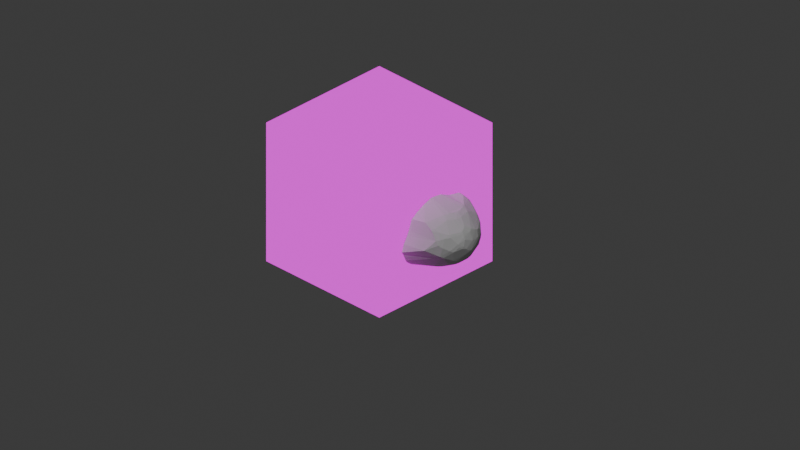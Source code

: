 # Source: objects.blend  (saved by Blender 4.1.23; exported with 4.5.12 LTS)
import bpy
from mathutils import Matrix  # noqa: F401  (used for matrix-valued properties, if any)

bpy.ops.wm.read_factory_settings(use_empty=True)
scene = bpy.context.scene
scene.name = 'Scene'

# ---- collections
col_global = bpy.data.collections.new('Global'); scene.collection.children.link(col_global)
col_basichouse = bpy.data.collections.new('BasicHouse'); scene.collection.children.link(col_basichouse)
col_basichouse.hide_render = True
col_longhouse = bpy.data.collections.new('LongHouse'); scene.collection.children.link(col_longhouse)
col_longhouse.hide_render = True
col_tree = bpy.data.collections.new('Tree'); scene.collection.children.link(col_tree)
col_rocks = bpy.data.collections.new('Rocks'); scene.collection.children.link(col_rocks)

# ---- images (referenced by path relative to the original .blend; pixels are not part of the script)
import os
ASSET_DIR = os.environ.get("B2B_ASSET_DIR", "")  # directory of the original .blend (textures are referenced by path, not embedded)
HERE = os.path.dirname(os.path.abspath(__file__))  # packed textures are extracted next to this script under _unpacked/

def load_image(name, relpath, width, height, colorspace="sRGB"):
    """Load a texture the original file referenced (path relative to the .blend, or extracted next to this script)."""
    p = next((c for c in (os.path.join(HERE, relpath), os.path.join(ASSET_DIR, relpath)) if relpath and os.path.exists(c)), "")
    if p:
        img = bpy.data.images.load(p, check_existing=True)
        img.name = name
    else:  # same state as the original file: an image datablock whose file is absent (Cycles renders it pink)
        img = bpy.data.images.new(name, width, height)
        img.source = "FILE"
        img.filepath = "//" + (relpath or name)
    img.colorspace_settings.name = colorspace
    return img
img_defaulttexture_png_001 = load_image('defaultTexture.png.001', 'defaultTexture.png', 1024, 1024, 'sRGB')

# ---- materials (node trees are filled in below, after node groups)
mat_atlas = bpy.data.materials.new('Atlas')

# ---- node groups
ng_auto_smooth = bpy.data.node_groups.new('Auto Smooth', 'GeometryNodeTree')
_s = ng_auto_smooth.interface.new_socket(name='Geometry', in_out='OUTPUT', socket_type='NodeSocketGeometry')
_s = ng_auto_smooth.interface.new_socket(name='Geometry', in_out='INPUT', socket_type='NodeSocketGeometry')
_s = ng_auto_smooth.interface.new_socket(name='Angle', in_out='INPUT', socket_type='NodeSocketFloat')
_s.subtype = 'ANGLE'
_s.min_value = 0.0
_s.max_value = 3.142
ng_auto_smooth.is_modifier = True
_N = ng_auto_smooth.nodes; _L = ng_auto_smooth.links
n0 = _N.new('NodeGroupOutput'); n0.name = 'Group Output'; n0.location = (480, -100)
n1 = _N.new('NodeGroupInput'); n1.name = 'Group Input'; n1.location = (-420, -300)
n2 = _N.new('NodeGroupInput'); n2.name = 'Group Input.001'; n2.location = (-60, -100)
n3 = _N.new('GeometryNodeSetShadeSmooth'); n3.name = 'Set Shade Smooth'; n3.location = (120, -100)
n3.domain = 'EDGE'
n4 = _N.new('GeometryNodeSetShadeSmooth'); n4.name = 'Set Shade Smooth.001'; n4.location = (300, -100)
n5 = _N.new('GeometryNodeInputMeshEdgeAngle'); n5.name = 'Edge Angle'; n5.location = (-420, -220)
n6 = _N.new('GeometryNodeInputEdgeSmooth'); n6.name = 'Is Edge Smooth'; n6.location = (-60, -160)
n7 = _N.new('GeometryNodeInputShadeSmooth'); n7.name = 'Is Face Smooth'; n7.location = (-240, -340)
n8 = _N.new('FunctionNodeBooleanMath'); n8.name = 'Boolean Math'; n8.location = (-60, -220)
n9 = _N.new('FunctionNodeCompare'); n9.name = 'Compare'; n9.location = (-240, -180)
n9.operation = 'LESS_EQUAL'
_L.new(n5.outputs[0], n9.inputs[0])
_L.new(n4.outputs[0], n0.inputs[0])
_L.new(n1.outputs[1], n9.inputs[1])
_L.new(n9.outputs[0], n8.inputs[0])
_L.new(n7.outputs[0], n8.inputs[1])
_L.new(n2.outputs[0], n3.inputs[0])
_L.new(n6.outputs[0], n3.inputs[1])
_L.new(n3.outputs[0], n4.inputs[0])
_L.new(n8.outputs[0], n3.inputs[2])
n0.is_active_output = True

# ---- material node trees
mat_atlas.use_nodes = True; mat_atlas.node_tree.nodes.clear()
_N = mat_atlas.node_tree.nodes; _L = mat_atlas.node_tree.links
n0 = _N.new('NodeFrame'); n0.name = 'Frame'; n0.location = (20, 616)
n0.width = 557
n1 = _N.new('ShaderNodeVectorMath'); n1.name = 'Vector Math.007'; n1.location = (809, 230)
n2 = _N.new('ShaderNodeVectorMath'); n2.name = 'Vector Math.009'; n2.location = (981, 241)
n2.operation = 'DIVIDE'
n2.inputs[1].default_value = (8.0, 8.0, 8.0)
n3 = _N.new('ShaderNodeMixShader'); n3.name = 'Mix Shader'; n3.location = (1486, 496)
n4 = _N.new('ShaderNodeNewGeometry'); n4.name = 'Geometry'; n4.location = (968, 555)
n5 = _N.new('ShaderNodeOutputMaterial'); n5.name = 'Material Output'; n5.location = (1680, 373)
n6 = _N.new('ShaderNodeBsdfTransparent'); n6.name = 'Transparent BSDF'; n6.location = (1291, 541)
n7 = _N.new('ShaderNodeVectorMath'); n7.name = 'Vector Math'; n7.location = (214, -48)
n7.operation = 'MULTIPLY'
n7.inputs[1].default_value = (8.0, 8.0, 8.0)
n8 = _N.new('ShaderNodeVectorMath'); n8.name = 'Vector Math.008'; n8.location = (387, -73)
n8.operation = 'FLOOR'
n9 = _N.new('ShaderNodeTexCoord'); n9.name = 'Texture Coordinate.001'; n9.location = (30, -30)
n10 = _N.new('ShaderNodeVectorMath'); n10.name = 'Vector Math.010'; n10.location = (436, 227)
n11 = _N.new('ShaderNodeVectorMath'); n11.name = 'Vector Math.005'; n11.location = (613, 164)
n11.operation = 'MODULO'
n11.inputs[1].default_value = (1.0, 1.0, 1.0)
n12 = _N.new('ShaderNodeVectorMath'); n12.name = 'Vector Math.011'; n12.location = (213, -251)
n12.operation = 'MULTIPLY_ADD'
n12.inputs[1].default_value = (32.0, 32.0, 1.0)
n12.inputs[2].default_value = (0.0, 0.6, 0.0)
n13 = _N.new('ShaderNodeVectorMath'); n13.name = 'Vector Math.002'; n13.location = (-313, 34)
n13.operation = 'MULTIPLY'
n13.inputs[1].default_value = (640.0, 360.0, 1.0)
n14 = _N.new('ShaderNodeVectorMath'); n14.name = 'Vector Math.003'; n14.location = (-140, 35)
n14.operation = 'DIVIDE'
n14.inputs[1].default_value = (256.0, 256.0, 1.0)
n15 = _N.new('ShaderNodeVectorMath'); n15.name = 'Vector Math.001'; n15.location = (-503, 39)
n15.operation = 'MULTIPLY_ADD'
n15.inputs[1].default_value = (1.1, 1.1, 1.0)
n16 = _N.new('ShaderNodeVectorMath'); n16.name = 'Vector Math.006'; n16.location = (205, 34)
n16.operation = 'MULTIPLY'
n16.inputs[1].default_value = (8.0, 8.0, 8.0)
n17 = _N.new('ShaderNodeTexCoord'); n17.name = 'Texture Coordinate'; n17.location = (-716, 38)
n18 = _N.new('ShaderNodeVectorMath'); n18.name = 'Vector Math.004'; n18.location = (32, 33)
n18.operation = 'MULTIPLY'
n18.inputs[1].default_value = (0.5, 0.5, 1.0)
n19 = _N.new('ShaderNodeTexImage'); n19.name = 'Image Texture'; n19.location = (1169, 351)
n19.image = img_defaulttexture_png_001
n19.interpolation = 'Closest'
n7.parent = n0
n8.parent = n0
n9.parent = n0
n12.parent = n0
_L.new(n17.outputs[5], n15.inputs[0])
_L.new(n15.outputs[0], n13.inputs[0])
_L.new(n13.outputs[0], n14.inputs[0])
_L.new(n14.outputs[0], n18.inputs[0])
_L.new(n18.outputs[0], n16.inputs[0])
_L.new(n11.outputs[0], n1.inputs[1])
_L.new(n7.outputs[0], n8.inputs[0])
_L.new(n8.outputs[0], n1.inputs[0])
_L.new(n9.outputs[2], n7.inputs[0])
_L.new(n1.outputs[0], n2.inputs[0])
_L.new(n2.outputs[0], n19.inputs[0])
_L.new(n4.outputs[6], n3.inputs[0])
_L.new(n3.outputs[0], n5.inputs[0])
_L.new(n6.outputs[0], n3.inputs[2])
_L.new(n19.outputs[0], n3.inputs[1])
_L.new(n10.outputs[0], n11.inputs[0])
_L.new(n16.outputs[0], n10.inputs[1])
_L.new(n9.outputs[2], n12.inputs[0])
_L.new(n12.outputs[0], n10.inputs[0])
n5.is_active_output = True

# ---- world
world_world = bpy.data.worlds.new('World'); scene.world = world_world
world_world.use_nodes = True; world_world.node_tree.nodes.clear()
_N = world_world.node_tree.nodes; _L = world_world.node_tree.links
n0 = _N.new('ShaderNodeOutputWorld'); n0.name = 'World Output'; n0.location = (300, 300)
n1 = _N.new('ShaderNodeBackground'); n1.name = 'Background'; n1.location = (10, 300)
n1.inputs[0].default_value = (0.05088, 0.05088, 0.05088, 1.0)
_L.new(n1.outputs[0], n0.inputs[0])
n0.is_active_output = True
world_world.color = (0.05088, 0.05088, 0.05088)
world_world.use_sun_shadow = False
world_world.sun_shadow_jitter_overblur = 0.0

# ---- cameras
cam_camera = bpy.data.cameras.new('Camera')
cam_camera.type = 'ORTHO'
cam_camera.ortho_scale = 10.0

# ---- lights
light_sun = bpy.data.lights.new('Sun', 'SUN')
light_sun.transmission_factor = 0.0
light_sun.energy = 1.0

# ---- meshes
me_cube_004 = bpy.data.meshes.new('Cube.004')
me_cube_004.from_pydata([(-1.0, -1.0, -1.0), (-1.0, -1.0, 1.0), (-1.0, 1.0, -1.0), (-1.0, 1.0, 1.0), (1.0, -1.0, -1.0), (1.0, -1.0, 1.0), (1.0, 1.0, -1.0), (1.0, 1.0, 1.0)], [], [(0, 1, 3, 2), (2, 3, 7, 6), (6, 7, 5, 4), (4, 5, 1, 0), (2, 6, 4, 0), (7, 3, 1, 5)])
_uv = me_cube_004.uv_layers.new(name='UVMap')
_uv.uv.foreach_set('vector', [0.127, 0.873, 0.127, 0.873, 0.127, 0.873, 0.127, 0.873, 0.127, 0.873, 0.127, 0.873, 0.127, 0.873, 0.127, 0.873, 0.127, 0.873, 0.127, 0.873, 0.127, 0.873, 0.127, 0.873, 0.127, 0.873, 0.127, 0.873, 0.127, 0.873, 0.127, 0.873, 0.127, 0.873, 0.127, 0.873, 0.127, 0.873, 0.127, 0.873, 0.127, 0.873, 0.127, 0.873, 0.127, 0.873, 0.127, 0.873])
me_cube_004.materials.append(mat_atlas)
me_cube_004.update()
me_cube = bpy.data.meshes.new('Cube')
me_cube.from_pydata([(1.0, 1.052, 0.1363), (1.0, 1.052, -1.0), (1.0, -0.9986, 0.1363), (1.0, -0.9986, -1.0), (-1.0, 1.052, 0.1363), (-1.0, 1.052, -1.0), (-1.0, -0.9986, 0.1363), (-1.0, -0.9986, -1.0), (0.0, -0.9986, 0.4623), (0.0, 1.052, 0.4623), (0.9174, -1.075, -1.0), (0.9174, -1.075, 0.1363), (0.9174, -0.9215, -1.0), (0.9174, -0.9215, 0.1363), (1.071, -1.075, -1.0), (1.071, -1.075, 0.1363), (1.071, -0.9215, -1.0), (1.071, -0.9215, 0.1363), (-1.079, -1.075, -1.0), (-1.079, -1.075, 0.1363), (-1.079, -0.9215, -1.0), (-1.079, -0.9215, 0.1363), (-0.9257, -1.075, -1.0), (-0.9257, -1.075, 0.1363), (-0.9257, -0.9215, -1.0), (-0.9257, -0.9215, 0.1363), (0.9174, 0.9679, -1.0), (0.9174, 0.9679, 0.1363), (0.9174, 1.121, -1.0), (0.9174, 1.121, 0.1363), (1.071, 0.9679, -1.0), (1.071, 0.9679, 0.1363), (1.071, 1.121, -1.0), (1.071, 1.121, 0.1363), (1.0, 1.052, 0.1363), (1.0, 1.052, -1.0), (1.0, -0.9986, 0.1363), (1.0, -0.9986, -1.0), (1.0, 1.052, -0.2013), (1.0, 1.052, -0.718), (1.0, -0.9986, -0.2013), (1.0, -0.9986, -0.718), (1.0, -0.5946, 0.1363), (1.0, 0.5946, 0.1363), (1.0, -0.5946, -1.0), (1.0, 0.5946, -1.0), (1.0, 0.5946, -0.718), (1.0, 0.5946, -0.2013), (1.0, -0.5946, -0.718), (1.0, -0.5946, -0.2013), (1.0, -0.02403, -0.718), (1.0, 0.05425, -0.718), (1.0, 0.05425, -0.2013), (1.0, -0.02403, -0.2013), (1.0, 1.052, -1.0), (1.0, -0.9986, -1.0), (-1.0, 1.052, -1.0), (-1.0, -0.9986, -1.0)], [], [(3, 2, 8, 6, 7), (7, 6, 4, 5), (5, 1, 3, 7), (1, 0, 2, 3), (5, 4, 9, 0, 1), (10, 11, 13, 12), (12, 13, 17, 16), (16, 17, 15, 14), (14, 15, 11, 10), (12, 16, 14, 10), (18, 19, 21, 20), (20, 21, 25, 24), (24, 25, 23, 22), (22, 23, 19, 18), (20, 24, 22, 18), (26, 27, 29, 28), (28, 29, 33, 32), (32, 33, 31, 30), (30, 31, 27, 26), (28, 32, 30, 26), (49, 40, 36, 42), (38, 47, 43, 34), (35, 45, 46, 39), (39, 46, 47, 38), (47, 52, 53, 49, 42, 43), (44, 37, 41, 48), (48, 41, 40, 49), (45, 44, 48, 50, 51, 46), (50, 53, 52, 51), (56, 57, 55, 54)])
_uv = me_cube.uv_layers.new(name='UVMap')
_uv.uv.foreach_set('vector', [0.05469, 0.918, 0.05469, 0.918, 0.05469, 0.918, 0.05469, 0.918, 0.05469, 0.918, 0.05078, 0.9375, 0.05078, 0.9375, 0.05078, 0.9375, 0.05078, 0.9375, 0.4297, 0.9375, 0.4297, 0.9375, 0.4297, 0.9375, 0.4297, 0.9375, 0.1758, 0.9219, 0.1758, 0.9219, 0.1758, 0.9219, 0.1758, 0.9219, 0.05078, 0.9375, 0.05078, 0.9375, 0.05078, 0.9375, 0.05078, 0.9375, 0.05078, 0.9375, 0.4297, 0.9277, 0.4297, 0.9277, 0.4297, 0.9277, 0.4297, 0.9277, 0.4297, 0.9277, 0.4297, 0.9277, 0.4297, 0.9277, 0.4297, 0.9277, 0.4297, 0.9277, 0.4297, 0.9277, 0.4297, 0.9277, 0.4297, 0.9277, 0.4297, 0.9277, 0.4297, 0.9277, 0.4297, 0.9277, 0.4297, 0.9277, 0.4297, 0.9277, 0.4297, 0.9277, 0.4297, 0.9277, 0.4297, 0.9277, 0.4297, 0.9277, 0.4297, 0.9277, 0.4297, 0.9277, 0.4297, 0.9277, 0.4297, 0.9277, 0.4297, 0.9277, 0.4297, 0.9277, 0.4297, 0.9277, 0.4297, 0.9277, 0.4297, 0.9277, 0.4297, 0.9277, 0.4297, 0.9277, 0.4297, 0.9277, 0.4297, 0.9277, 0.4297, 0.9277, 0.4297, 0.9277, 0.4297, 0.9277, 0.4297, 0.9277, 0.4297, 0.9277, 0.4297, 0.9277, 0.4297, 0.9277, 0.4297, 0.9277, 0.4297, 0.9277, 0.4297, 0.9277, 0.4297, 0.9277, 0.4297, 0.9277, 0.4297, 0.9277, 0.4297, 0.9277, 0.4297, 0.9277, 0.4297, 0.9277, 0.4297, 0.9277, 0.4297, 0.9277, 0.4297, 0.9277, 0.4297, 0.9277, 0.4297, 0.9277, 0.4297, 0.9277, 0.4297, 0.9277, 0.4297, 0.9277, 0.4297, 0.9277, 0.4297, 0.9277, 0.1758, 0.9219, 0.1758, 0.9219, 0.1758, 0.9219, 0.1758, 0.9219, 0.1758, 0.9219, 0.1758, 0.9219, 0.1758, 0.9219, 0.1758, 0.9219, 0.1758, 0.9219, 0.1758, 0.9219, 0.1758, 0.9219, 0.1758, 0.9219, 0.1758, 0.9219, 0.1758, 0.9219, 0.1758, 0.9219, 0.1758, 0.9219, 0.1758, 0.9219, 0.1758, 0.9219, 0.1758, 0.9219, 0.1758, 0.9219, 0.1758, 0.9219, 0.1758, 0.9219, 0.1758, 0.9219, 0.1758, 0.9219, 0.1758, 0.9219, 0.1758, 0.9219, 0.1758, 0.9219, 0.1758, 0.9219, 0.1758, 0.9219, 0.1758, 0.9219, 0.1758, 0.9219, 0.1758, 0.9219, 0.1758, 0.9219, 0.1758, 0.9219, 0.1758, 0.9219, 0.1758, 0.9219, 0.1758, 0.9219, 0.1758, 0.9219, 0.1758, 0.9219, 0.1758, 0.9219, 0.4297, 0.9375, 0.4297, 0.9375, 0.4297, 0.9375, 0.4297, 0.9375])
me_cube.materials.append(mat_atlas)
me_cube.use_mirror_vertex_groups = False
me_cube.update()
me_cube_002 = bpy.data.meshes.new('Cube.002')
me_cube_002.from_pydata([(-0.2146, -1.074, -1.0), (-0.2146, -1.074, -0.2941), (-0.2948, -0.9986, -1.0), (-0.2948, -0.9986, -0.2138), (0.2146, -1.074, -1.0), (0.2146, -1.074, -0.2941), (0.2948, -0.9986, -1.0), (0.2948, -0.9986, -0.2138), (-0.2948, -1.074, -1.0), (-0.2948, -1.074, -0.2138), (0.2948, -1.074, -0.2138), (0.2948, -1.074, -1.0), (-0.2146, -1.027, -1.0), (-0.2146, -1.027, -0.2941), (0.2146, -1.027, -0.2941), (0.2146, -1.027, -1.0)], [], [(8, 9, 3, 2), (6, 7, 10, 11), (4, 5, 14, 15), (7, 3, 9, 10), (0, 1, 9, 8), (5, 4, 11, 10), (15, 14, 13, 12), (1, 5, 10, 9), (1, 0, 12, 13), (5, 1, 13, 14)])
_uv = me_cube_002.uv_layers.new(name='UVMap')
_uv.uv.foreach_set('vector', [0.293, 0.9492, 0.293, 0.9492, 0.293, 0.9492, 0.293, 0.9492, 0.293, 0.9492, 0.293, 0.9492, 0.293, 0.9492, 0.293, 0.9492, 0.293, 0.9492, 0.293, 0.9492, 0.293, 0.9492, 0.293, 0.9492, 0.293, 0.9492, 0.293, 0.9492, 0.293, 0.9492, 0.293, 0.9492, 0.293, 0.9492, 0.293, 0.9492, 0.293, 0.9492, 0.293, 0.9492, 0.293, 0.9492, 0.293, 0.9492, 0.293, 0.9492, 0.293, 0.9492, 0.4453, 0.9414, 0.4453, 0.9414, 0.4453, 0.9414, 0.4453, 0.9414, 0.293, 0.9492, 0.293, 0.9492, 0.293, 0.9492, 0.293, 0.9492, 0.293, 0.9492, 0.293, 0.9492, 0.293, 0.9492, 0.293, 0.9492, 0.293, 0.9492, 0.293, 0.9492, 0.293, 0.9492, 0.293, 0.9492])
me_cube_002.materials.append(mat_atlas)
me_cube_002.update()
me_cube_001 = bpy.data.meshes.new('Cube.001')
me_cube_001.from_pydata([(1.08, 1.152, 0.0763), (1.08, -1.099, 0.0763), (0.0, -1.099, 0.4623), (0.0, 1.152, 0.4623), (1.14, 1.152, 0.1563), (1.14, -1.099, 0.1563), (0.0, 1.152, 0.6203), (0.0, -1.099, 0.6203), (-1.08, 1.152, 0.0763), (-1.08, -1.099, 0.0763), (-1.14, 1.152, 0.1563), (-1.14, -1.099, 0.1563), (-0.6499, 0.3864, 0.254), (-0.5353, 0.501, 1.184), (-0.6499, 0.9267, 0.254), (-0.5353, 0.812, 1.184), (-0.1096, 0.3864, 0.254), (-0.2243, 0.501, 1.184), (-0.1096, 0.9267, 0.254), (-0.2243, 0.812, 1.184), (-0.5353, 0.501, 0.6884), (-0.5353, 0.812, 0.6884), (-0.2243, 0.812, 0.6884), (-0.2243, 0.501, 0.6884), (-0.6499, 0.3864, 1.136), (-0.6017, 0.4346, 1.184), (-0.6017, 0.8785, 1.184), (-0.6499, 0.9267, 1.136), (-0.1578, 0.8785, 1.184), (-0.1096, 0.9267, 1.136), (-0.1578, 0.4346, 1.184), (-0.1096, 0.3864, 1.136), (-0.06671, -1.199, 0.5777), (-0.06671, -1.325, 0.6872), (-0.06671, 1.252, 0.5777), (-0.06671, 1.383, 0.6872), (0.06671, -1.199, 0.5777), (0.06671, -1.325, 0.6872), (0.06671, 1.252, 0.5777), (0.06671, 1.383, 0.6872)], [], [(1, 0, 4, 5), (4, 6, 7, 5), (2, 1, 5, 7), (0, 3, 6, 4), (9, 11, 10, 8), (10, 11, 7, 6), (2, 7, 11, 9), (8, 10, 6, 3), (1, 2, 3, 0), (9, 8, 3, 2), (17, 13, 25, 30), (15, 19, 28, 26), (19, 17, 30, 28), (12, 24, 27, 14), (13, 17, 23, 20), (14, 27, 29, 18), (18, 29, 31, 16), (13, 15, 26, 25), (22, 21, 20, 23), (19, 15, 21, 22), (17, 19, 22, 23), (15, 13, 20, 21), (25, 26, 27, 24), (26, 28, 29, 27), (28, 30, 31, 29), (30, 25, 24, 31), (16, 31, 24, 12), (32, 33, 35, 34), (34, 35, 39, 38), (38, 39, 37, 36), (36, 37, 33, 32), (34, 38, 36, 32), (39, 35, 33, 37)])
_uv = me_cube_001.uv_layers.new(name='UVMap')
_uv.uv.foreach_set('vector', [0.3145, 0.9355, 0.3145, 0.9355, 0.3145, 0.9355, 0.3145, 0.9355, 0.5684, 0.9395, 0.5684, 0.9395, 0.5684, 0.9395, 0.5684, 0.9395, 0.3145, 0.9355, 0.3145, 0.9355, 0.3145, 0.9355, 0.3145, 0.9355, 0.3145, 0.9355, 0.3145, 0.9355, 0.3145, 0.9355, 0.3145, 0.9355, 0.3145, 0.9355, 0.3145, 0.9355, 0.3145, 0.9355, 0.3145, 0.9355, 0.675, 0.9429, 0.675, 0.9429, 0.675, 0.9429, 0.675, 0.9429, 0.3145, 0.9355, 0.3145, 0.9355, 0.3145, 0.9355, 0.3145, 0.9355, 0.3145, 0.9355, 0.3145, 0.9355, 0.3145, 0.9355, 0.3145, 0.9355, 0.3145, 0.9355, 0.3145, 0.9355, 0.3145, 0.9355, 0.3145, 0.9355, 0.3145, 0.9355, 0.3145, 0.9355, 0.3145, 0.9355, 0.3145, 0.9355, 0.9437, 0.9466, 0.9437, 0.9466, 0.9437, 0.9466, 0.9437, 0.9466, 0.9437, 0.9466, 0.9437, 0.9466, 0.9437, 0.9466, 0.9437, 0.9466, 0.9437, 0.9466, 0.9437, 0.9466, 0.9437, 0.9466, 0.9437, 0.9466, 0.9437, 0.9466, 0.9437, 0.9466, 0.9437, 0.9466, 0.9437, 0.9466, 0.9437, 0.9466, 0.9437, 0.9466, 0.9437, 0.9466, 0.9437, 0.9466, 0.9437, 0.9466, 0.9437, 0.9466, 0.9437, 0.9466, 0.9437, 0.9466, 0.9437, 0.9466, 0.9437, 0.9466, 0.9437, 0.9466, 0.9437, 0.9466, 0.9437, 0.9466, 0.9437, 0.9466, 0.9437, 0.9466, 0.9437, 0.9466, 0.9437, 0.9466, 0.9437, 0.9466, 0.9437, 0.9466, 0.9437, 0.9466, 0.9437, 0.9466, 0.9437, 0.9466, 0.9437, 0.9466, 0.9437, 0.9466, 0.9437, 0.9466, 0.9437, 0.9466, 0.9437, 0.9466, 0.9437, 0.9466, 0.9437, 0.9466, 0.9437, 0.9466, 0.9437, 0.9466, 0.9437, 0.9466, 0.9437, 0.9466, 0.9437, 0.9466, 0.9437, 0.9466, 0.9437, 0.9466, 0.9437, 0.9466, 0.9437, 0.9466, 0.9437, 0.9466, 0.9437, 0.9466, 0.9437, 0.9466, 0.9437, 0.9466, 0.9437, 0.9466, 0.9437, 0.9466, 0.9437, 0.9466, 0.9437, 0.9466, 0.9437, 0.9466, 0.9437, 0.9466, 0.9437, 0.9466, 0.9437, 0.9466, 0.9437, 0.9466, 0.9437, 0.9466, 0.3093, 0.9368, 0.3093, 0.9368, 0.3093, 0.9368, 0.3093, 0.9368, 0.3093, 0.9368, 0.3093, 0.9368, 0.3093, 0.9368, 0.3093, 0.9368, 0.3093, 0.9368, 0.3093, 0.9368, 0.3093, 0.9368, 0.3093, 0.9368, 0.3093, 0.9368, 0.3093, 0.9368, 0.3093, 0.9368, 0.3093, 0.9368, 0.3093, 0.9368, 0.3093, 0.9368, 0.3093, 0.9368, 0.3093, 0.9368, 0.3093, 0.9368, 0.3093, 0.9368, 0.3093, 0.9368, 0.3093, 0.9368])
me_cube_001.materials.append(mat_atlas)
me_cube_001.use_mirror_vertex_groups = False
me_cube_001.update()
me_cube_003 = bpy.data.meshes.new('Cube.003')
me_cube_003.from_pydata([(1.0, -0.6728, -0.8328), (1.0, -0.6728, -0.1595), (1.0, 0.6728, -0.8328), (1.0, 0.6728, -0.1595), (1.077, -0.5946, -0.7546), (1.077, -0.5946, -0.2378), (1.077, 0.5946, -0.7546), (1.077, 0.5946, -0.2378), (1.077, 0.6728, -0.1595), (1.077, 0.6728, -0.8328), (1.077, -0.6728, -0.8328), (1.077, -0.6728, -0.1595), (1.02, 0.5946, -0.2378), (1.02, 0.5946, -0.7546), (1.02, -0.5946, -0.7546), (1.02, -0.5946, -0.2378), (1.077, -0.02403, -0.7546), (1.077, -0.02403, -0.2378), (1.077, 0.05425, -0.2378), (1.077, 0.05425, -0.7546), (1.02, 0.05425, -0.2378), (1.02, 0.05425, -0.7546), (1.02, -0.02403, -0.2378), (1.02, -0.02403, -0.7546)], [], [(2, 3, 8, 9), (7, 5, 15, 12), (10, 11, 1, 0), (2, 9, 10, 0), (8, 3, 1, 11), (7, 6, 9, 8), (6, 4, 10, 9), (5, 7, 8, 11), (4, 5, 11, 10), (13, 12, 15, 14), (6, 7, 12, 13), (5, 4, 14, 15), (4, 6, 13, 14), (17, 16, 19, 18), (18, 20, 22, 17), (19, 21, 20, 18), (16, 23, 21, 19), (17, 22, 23, 16)])
_uv = me_cube_003.uv_layers.new(name='UVMap')
_uv.uv.foreach_set('vector', [0.4323, 0.9412, 0.4323, 0.9412, 0.4323, 0.9412, 0.4323, 0.9412, 0.4323, 0.9412, 0.4323, 0.9412, 0.4323, 0.9412, 0.4323, 0.9412, 0.4323, 0.9412, 0.4323, 0.9412, 0.4323, 0.9412, 0.4323, 0.9412, 0.4323, 0.9412, 0.4323, 0.9412, 0.4323, 0.9412, 0.4323, 0.9412, 0.4323, 0.9412, 0.4323, 0.9412, 0.4323, 0.9412, 0.4323, 0.9412, 0.4323, 0.9412, 0.4323, 0.9412, 0.4323, 0.9412, 0.4323, 0.9412, 0.4323, 0.9412, 0.4323, 0.9412, 0.4323, 0.9412, 0.4323, 0.9412, 0.4323, 0.9412, 0.4323, 0.9412, 0.4323, 0.9412, 0.4323, 0.9412, 0.4323, 0.9412, 0.4323, 0.9412, 0.4323, 0.9412, 0.4323, 0.9412, 0.8088, 0.9092, 0.8088, 0.9092, 0.8088, 0.9092, 0.8088, 0.9092, 0.4323, 0.9412, 0.4323, 0.9412, 0.4323, 0.9412, 0.4323, 0.9412, 0.4323, 0.9412, 0.4323, 0.9412, 0.4323, 0.9412, 0.4323, 0.9412, 0.4323, 0.9412, 0.4323, 0.9412, 0.4323, 0.9412, 0.4323, 0.9412, 0.4323, 0.9412, 0.4323, 0.9412, 0.4323, 0.9412, 0.4323, 0.9412, 0.4323, 0.9412, 0.4323, 0.9412, 0.4323, 0.9412, 0.4323, 0.9412, 0.4323, 0.9412, 0.4323, 0.9412, 0.4323, 0.9412, 0.4323, 0.9412, 0.4323, 0.9412, 0.4323, 0.9412, 0.4323, 0.9412, 0.4323, 0.9412, 0.4323, 0.9412, 0.4323, 0.9412, 0.4323, 0.9412, 0.4323, 0.9412])
me_cube_003.materials.append(mat_atlas)
me_cube_003.update()
me_cube_009 = bpy.data.meshes.new('Cube.009')
me_cube_009.from_pydata([(1.0, 1.752, 0.1363), (1.0, 1.752, -1.0), (1.0, -1.599, 0.1363), (1.0, -1.599, -1.0), (-1.0, 1.752, 0.1363), (-1.0, 1.752, -1.0), (-1.0, -1.599, 0.1363), (-1.0, -1.599, -1.0), (0.0, -1.599, 0.4623), (0.0, 1.752, 0.4623), (0.9174, -1.675, -1.0), (0.9174, -1.675, 0.1363), (0.9174, -1.522, -1.0), (0.9174, -1.522, 0.1363), (1.071, -1.675, -1.0), (1.071, -1.675, 0.1363), (1.071, -1.522, -1.0), (1.071, -1.522, 0.1363), (-1.079, -1.675, -1.0), (-1.079, -1.675, 0.1363), (-1.079, -1.522, -1.0), (-1.079, -1.522, 0.1363), (-0.9257, -1.675, -1.0), (-0.9257, -1.675, 0.1363), (-0.9257, -1.522, -1.0), (-0.9257, -1.522, 0.1363), (0.9174, 1.668, -1.0), (0.9174, 1.668, 0.1363), (0.9174, 1.821, -1.0), (0.9174, 1.821, 0.1363), (1.071, 1.668, -1.0), (1.071, 1.668, 0.1363), (1.071, 1.821, -1.0), (1.071, 1.821, 0.1363), (1.0, 1.752, 0.1363), (1.0, 1.752, -1.0), (1.0, -1.599, 0.1363), (1.0, -1.599, -1.0), (1.0, 1.752, -0.2378), (1.0, 1.752, -0.7546), (1.0, -1.599, -0.2378), (1.0, -1.599, -0.7546), (1.0, 0.1274, 0.1363), (1.0, 1.317, 0.1363), (1.0, 0.1274, -1.0), (1.0, 1.317, -1.0), (1.0, 1.317, -0.7546), (1.0, 1.317, -0.2378), (1.0, 0.1274, -0.7546), (1.0, 0.1274, -0.2378), (1.0, 0.698, -0.7546), (1.0, 0.7763, -0.7546), (1.0, 0.7763, -0.2378), (1.0, 0.698, -0.2378), (1.0, 1.752, -1.0), (1.0, -1.599, -1.0), (-1.0, 1.752, -1.0), (-1.0, -1.599, -1.0), (1.0, -1.023, 0.1363), (1.0, -0.4479, 0.1363), (1.0, -1.023, -1.0), (1.0, -0.4479, -1.0), (1.0, -1.023, -0.7546), (1.0, -0.4479, -0.7546), (1.0, -1.023, -0.2378), (1.0, -0.4479, -0.2378)], [], [(3, 2, 8, 6, 7), (7, 6, 4, 5), (5, 1, 3, 7), (1, 0, 2, 3), (5, 4, 9, 0, 1), (10, 11, 13, 12), (12, 13, 17, 16), (16, 17, 15, 14), (14, 15, 11, 10), (12, 16, 14, 10), (18, 19, 21, 20), (20, 21, 25, 24), (24, 25, 23, 22), (22, 23, 19, 18), (20, 24, 22, 18), (26, 27, 29, 28), (28, 29, 33, 32), (32, 33, 31, 30), (30, 31, 27, 26), (28, 32, 30, 26), (64, 40, 36, 58), (38, 47, 43, 34), (35, 45, 46, 39), (39, 46, 47, 38), (47, 52, 53, 49, 42, 43), (60, 37, 41, 62), (62, 41, 40, 64), (45, 44, 48, 50, 51, 46), (50, 53, 52, 51), (56, 57, 55, 54), (48, 63, 65, 49), (44, 61, 63, 48), (61, 60, 62, 63), (49, 65, 59, 42), (65, 64, 58, 59)])
_uv = me_cube_009.uv_layers.new(name='UVMap')
_uv.uv.foreach_set('vector', [0.05469, 0.918, 0.05469, 0.918, 0.05469, 0.918, 0.05469, 0.918, 0.05469, 0.918, 0.05078, 0.9375, 0.05078, 0.9375, 0.05078, 0.9375, 0.05078, 0.9375, 0.4297, 0.9375, 0.4297, 0.9375, 0.4297, 0.9375, 0.4297, 0.9375, 0.1758, 0.9219, 0.1758, 0.9219, 0.1758, 0.9219, 0.1758, 0.9219, 0.05078, 0.9375, 0.05078, 0.9375, 0.05078, 0.9375, 0.05078, 0.9375, 0.05078, 0.9375, 0.4297, 0.9277, 0.4297, 0.9277, 0.4297, 0.9277, 0.4297, 0.9277, 0.4297, 0.9277, 0.4297, 0.9277, 0.4297, 0.9277, 0.4297, 0.9277, 0.4297, 0.9277, 0.4297, 0.9277, 0.4297, 0.9277, 0.4297, 0.9277, 0.4297, 0.9277, 0.4297, 0.9277, 0.4297, 0.9277, 0.4297, 0.9277, 0.4297, 0.9277, 0.4297, 0.9277, 0.4297, 0.9277, 0.4297, 0.9277, 0.4297, 0.9277, 0.4297, 0.9277, 0.4297, 0.9277, 0.4297, 0.9277, 0.4297, 0.9277, 0.4297, 0.9277, 0.4297, 0.9277, 0.4297, 0.9277, 0.4297, 0.9277, 0.4297, 0.9277, 0.4297, 0.9277, 0.4297, 0.9277, 0.4297, 0.9277, 0.4297, 0.9277, 0.4297, 0.9277, 0.4297, 0.9277, 0.4297, 0.9277, 0.4297, 0.9277, 0.4297, 0.9277, 0.4297, 0.9277, 0.4297, 0.9277, 0.4297, 0.9277, 0.4297, 0.9277, 0.4297, 0.9277, 0.4297, 0.9277, 0.4297, 0.9277, 0.4297, 0.9277, 0.4297, 0.9277, 0.4297, 0.9277, 0.4297, 0.9277, 0.4297, 0.9277, 0.4297, 0.9277, 0.4297, 0.9277, 0.4297, 0.9277, 0.4297, 0.9277, 0.4297, 0.9277, 0.4297, 0.9277, 0.4297, 0.9277, 0.4297, 0.9277, 0.4297, 0.9277, 0.1758, 0.9219, 0.1758, 0.9219, 0.1758, 0.9219, 0.1758, 0.9219, 0.1758, 0.9219, 0.1758, 0.9219, 0.1758, 0.9219, 0.1758, 0.9219, 0.1758, 0.9219, 0.1758, 0.9219, 0.1758, 0.9219, 0.1758, 0.9219, 0.1758, 0.9219, 0.1758, 0.9219, 0.1758, 0.9219, 0.1758, 0.9219, 0.1758, 0.9219, 0.1758, 0.9219, 0.1758, 0.9219, 0.1758, 0.9219, 0.1758, 0.9219, 0.1758, 0.9219, 0.1758, 0.9219, 0.1758, 0.9219, 0.1758, 0.9219, 0.1758, 0.9219, 0.1758, 0.9219, 0.1758, 0.9219, 0.1758, 0.9219, 0.1758, 0.9219, 0.1758, 0.9219, 0.1758, 0.9219, 0.1758, 0.9219, 0.1758, 0.9219, 0.1758, 0.9219, 0.1758, 0.9219, 0.1758, 0.9219, 0.1758, 0.9219, 0.1758, 0.9219, 0.1758, 0.9219, 0.4297, 0.9375, 0.4297, 0.9375, 0.4297, 0.9375, 0.4297, 0.9375, 0.1758, 0.9219, 0.1758, 0.9219, 0.1758, 0.9219, 0.1758, 0.9219, 0.1758, 0.9219, 0.1758, 0.9219, 0.1758, 0.9219, 0.1758, 0.9219, 0.1758, 0.9219, 0.1758, 0.9219, 0.1758, 0.9219, 0.1758, 0.9219, 0.1758, 0.9219, 0.1758, 0.9219, 0.1758, 0.9219, 0.1758, 0.9219, 0.1758, 0.9219, 0.1758, 0.9219, 0.1758, 0.9219, 0.1758, 0.9219])
me_cube_009.materials.append(mat_atlas)
me_cube_009.use_mirror_vertex_groups = False
me_cube_009.update()
me_cube_010 = bpy.data.meshes.new('Cube.010')
me_cube_010.from_pydata([(-0.2146, -1.674, -1.0), (-0.2146, -1.674, -0.2941), (-0.2948, -1.599, -1.0), (-0.2948, -1.599, -0.2138), (0.2146, -1.674, -1.0), (0.2146, -1.674, -0.2941), (0.2948, -1.599, -1.0), (0.2948, -1.599, -0.2138), (-0.2948, -1.674, -1.0), (-0.2948, -1.674, -0.2138), (0.2948, -1.674, -0.2138), (0.2948, -1.674, -1.0), (-0.2146, -1.627, -1.0), (-0.2146, -1.627, -0.2941), (0.2146, -1.627, -0.2941), (0.2146, -1.627, -1.0)], [], [(8, 9, 3, 2), (6, 7, 10, 11), (4, 5, 14, 15), (7, 3, 9, 10), (0, 1, 9, 8), (5, 4, 11, 10), (15, 14, 13, 12), (1, 5, 10, 9), (1, 0, 12, 13), (5, 1, 13, 14)])
_uv = me_cube_010.uv_layers.new(name='UVMap')
_uv.uv.foreach_set('vector', [0.293, 0.9492, 0.293, 0.9492, 0.293, 0.9492, 0.293, 0.9492, 0.293, 0.9492, 0.293, 0.9492, 0.293, 0.9492, 0.293, 0.9492, 0.293, 0.9492, 0.293, 0.9492, 0.293, 0.9492, 0.293, 0.9492, 0.293, 0.9492, 0.293, 0.9492, 0.293, 0.9492, 0.293, 0.9492, 0.293, 0.9492, 0.293, 0.9492, 0.293, 0.9492, 0.293, 0.9492, 0.293, 0.9492, 0.293, 0.9492, 0.293, 0.9492, 0.293, 0.9492, 0.4453, 0.9414, 0.4453, 0.9414, 0.4453, 0.9414, 0.4453, 0.9414, 0.293, 0.9492, 0.293, 0.9492, 0.293, 0.9492, 0.293, 0.9492, 0.293, 0.9492, 0.293, 0.9492, 0.293, 0.9492, 0.293, 0.9492, 0.293, 0.9492, 0.293, 0.9492, 0.293, 0.9492, 0.293, 0.9492])
me_cube_010.materials.append(mat_atlas)
me_cube_010.update()
me_cube_011 = bpy.data.meshes.new('Cube.011')
me_cube_011.from_pydata([(1.08, 1.852, 0.0763), (1.08, -1.699, 0.0763), (0.0, -1.699, 0.4623), (0.0, 1.852, 0.4623), (1.14, 1.852, 0.1563), (1.14, -1.699, 0.1563), (0.0, 1.852, 0.6203), (0.0, -1.699, 0.6203), (-1.08, 1.852, 0.0763), (-1.08, -1.699, 0.0763), (-1.14, 1.852, 0.1563), (-1.14, -1.699, 0.1563), (-0.6499, 1.086, 0.254), (-0.5353, 1.201, 1.184), (-0.6499, 1.627, 0.254), (-0.5353, 1.512, 1.184), (-0.1096, 1.086, 0.254), (-0.2243, 1.201, 1.184), (-0.1096, 1.627, 0.254), (-0.2243, 1.512, 1.184), (-0.5353, 1.201, 0.6884), (-0.5353, 1.512, 0.6884), (-0.2243, 1.512, 0.6884), (-0.2243, 1.201, 0.6884), (-0.6499, 1.086, 1.136), (-0.6017, 1.135, 1.184), (-0.6017, 1.578, 1.184), (-0.6499, 1.627, 1.136), (-0.1578, 1.578, 1.184), (-0.1096, 1.627, 1.136), (-0.1578, 1.135, 1.184), (-0.1096, 1.086, 1.136), (-0.06671, -1.799, 0.5777), (-0.06671, -1.925, 0.6872), (-0.06671, 1.952, 0.5777), (-0.06671, 2.083, 0.6872), (0.06671, -1.799, 0.5777), (0.06671, -1.925, 0.6872), (0.06671, 1.952, 0.5777), (0.06671, 2.083, 0.6872)], [], [(1, 0, 4, 5), (4, 6, 7, 5), (2, 1, 5, 7), (0, 3, 6, 4), (9, 11, 10, 8), (10, 11, 7, 6), (2, 7, 11, 9), (8, 10, 6, 3), (1, 2, 3, 0), (9, 8, 3, 2), (17, 13, 25, 30), (15, 19, 28, 26), (19, 17, 30, 28), (12, 24, 27, 14), (13, 17, 23, 20), (14, 27, 29, 18), (18, 29, 31, 16), (13, 15, 26, 25), (22, 21, 20, 23), (19, 15, 21, 22), (17, 19, 22, 23), (15, 13, 20, 21), (25, 26, 27, 24), (26, 28, 29, 27), (28, 30, 31, 29), (30, 25, 24, 31), (16, 31, 24, 12), (32, 33, 35, 34), (34, 35, 39, 38), (38, 39, 37, 36), (36, 37, 33, 32), (34, 38, 36, 32), (39, 35, 33, 37)])
_uv = me_cube_011.uv_layers.new(name='UVMap')
_uv.uv.foreach_set('vector', [0.3145, 0.9355, 0.3145, 0.9355, 0.3145, 0.9355, 0.3145, 0.9355, 0.5684, 0.9395, 0.5684, 0.9395, 0.5684, 0.9395, 0.5684, 0.9395, 0.3145, 0.9355, 0.3145, 0.9355, 0.3145, 0.9355, 0.3145, 0.9355, 0.3145, 0.9355, 0.3145, 0.9355, 0.3145, 0.9355, 0.3145, 0.9355, 0.3145, 0.9355, 0.3145, 0.9355, 0.3145, 0.9355, 0.3145, 0.9355, 0.675, 0.9429, 0.675, 0.9429, 0.675, 0.9429, 0.675, 0.9429, 0.3145, 0.9355, 0.3145, 0.9355, 0.3145, 0.9355, 0.3145, 0.9355, 0.3145, 0.9355, 0.3145, 0.9355, 0.3145, 0.9355, 0.3145, 0.9355, 0.3145, 0.9355, 0.3145, 0.9355, 0.3145, 0.9355, 0.3145, 0.9355, 0.3145, 0.9355, 0.3145, 0.9355, 0.3145, 0.9355, 0.3145, 0.9355, 0.9437, 0.9466, 0.9437, 0.9466, 0.9437, 0.9466, 0.9437, 0.9466, 0.9437, 0.9466, 0.9437, 0.9466, 0.9437, 0.9466, 0.9437, 0.9466, 0.9437, 0.9466, 0.9437, 0.9466, 0.9437, 0.9466, 0.9437, 0.9466, 0.9437, 0.9466, 0.9437, 0.9466, 0.9437, 0.9466, 0.9437, 0.9466, 0.9437, 0.9466, 0.9437, 0.9466, 0.9437, 0.9466, 0.9437, 0.9466, 0.9437, 0.9466, 0.9437, 0.9466, 0.9437, 0.9466, 0.9437, 0.9466, 0.9437, 0.9466, 0.9437, 0.9466, 0.9437, 0.9466, 0.9437, 0.9466, 0.9437, 0.9466, 0.9437, 0.9466, 0.9437, 0.9466, 0.9437, 0.9466, 0.9437, 0.9466, 0.9437, 0.9466, 0.9437, 0.9466, 0.9437, 0.9466, 0.9437, 0.9466, 0.9437, 0.9466, 0.9437, 0.9466, 0.9437, 0.9466, 0.9437, 0.9466, 0.9437, 0.9466, 0.9437, 0.9466, 0.9437, 0.9466, 0.9437, 0.9466, 0.9437, 0.9466, 0.9437, 0.9466, 0.9437, 0.9466, 0.9437, 0.9466, 0.9437, 0.9466, 0.9437, 0.9466, 0.9437, 0.9466, 0.9437, 0.9466, 0.9437, 0.9466, 0.9437, 0.9466, 0.9437, 0.9466, 0.9437, 0.9466, 0.9437, 0.9466, 0.9437, 0.9466, 0.9437, 0.9466, 0.9437, 0.9466, 0.9437, 0.9466, 0.9437, 0.9466, 0.9437, 0.9466, 0.9437, 0.9466, 0.9437, 0.9466, 0.9437, 0.9466, 0.9437, 0.9466, 0.3093, 0.9368, 0.3093, 0.9368, 0.3093, 0.9368, 0.3093, 0.9368, 0.3093, 0.9368, 0.3093, 0.9368, 0.3093, 0.9368, 0.3093, 0.9368, 0.3093, 0.9368, 0.3093, 0.9368, 0.3093, 0.9368, 0.3093, 0.9368, 0.3093, 0.9368, 0.3093, 0.9368, 0.3093, 0.9368, 0.3093, 0.9368, 0.3093, 0.9368, 0.3093, 0.9368, 0.3093, 0.9368, 0.3093, 0.9368, 0.3093, 0.9368, 0.3093, 0.9368, 0.3093, 0.9368, 0.3093, 0.9368])
me_cube_011.materials.append(mat_atlas)
me_cube_011.use_mirror_vertex_groups = False
me_cube_011.update()
me_cube_012 = bpy.data.meshes.new('Cube.012')
me_cube_012.from_pydata([(1.0, 0.04916, -0.8328), (1.0, 0.04916, -0.1595), (1.0, 1.395, -0.8328), (1.0, 1.395, -0.1595), (1.077, 0.1274, -0.7546), (1.077, 0.1274, -0.2378), (1.077, 1.317, -0.7546), (1.077, 1.317, -0.2378), (1.077, 1.395, -0.1595), (1.077, 1.395, -0.8328), (1.077, 0.04916, -0.8328), (1.077, 0.04916, -0.1595), (1.02, 1.317, -0.2378), (1.02, 1.317, -0.7546), (1.02, 0.1274, -0.7546), (1.02, 0.1274, -0.2378), (1.077, 0.698, -0.7546), (1.077, 0.698, -0.2378), (1.077, 0.7763, -0.2378), (1.077, 0.7763, -0.7546), (1.02, 0.7763, -0.2378), (1.02, 0.7763, -0.7546), (1.02, 0.698, -0.2378), (1.02, 0.698, -0.7546)], [], [(2, 3, 8, 9), (7, 5, 15, 12), (10, 11, 1, 0), (2, 9, 10, 0), (8, 3, 1, 11), (7, 6, 9, 8), (6, 4, 10, 9), (5, 7, 8, 11), (4, 5, 11, 10), (13, 12, 15, 14), (6, 7, 12, 13), (5, 4, 14, 15), (4, 6, 13, 14), (17, 16, 19, 18), (18, 20, 22, 17), (19, 21, 20, 18), (16, 23, 21, 19), (17, 22, 23, 16)])
_uv = me_cube_012.uv_layers.new(name='UVMap')
_uv.uv.foreach_set('vector', [0.4323, 0.9412, 0.4323, 0.9412, 0.4323, 0.9412, 0.4323, 0.9412, 0.4323, 0.9412, 0.4323, 0.9412, 0.4323, 0.9412, 0.4323, 0.9412, 0.4323, 0.9412, 0.4323, 0.9412, 0.4323, 0.9412, 0.4323, 0.9412, 0.4323, 0.9412, 0.4323, 0.9412, 0.4323, 0.9412, 0.4323, 0.9412, 0.4323, 0.9412, 0.4323, 0.9412, 0.4323, 0.9412, 0.4323, 0.9412, 0.4323, 0.9412, 0.4323, 0.9412, 0.4323, 0.9412, 0.4323, 0.9412, 0.4323, 0.9412, 0.4323, 0.9412, 0.4323, 0.9412, 0.4323, 0.9412, 0.4323, 0.9412, 0.4323, 0.9412, 0.4323, 0.9412, 0.4323, 0.9412, 0.4323, 0.9412, 0.4323, 0.9412, 0.4323, 0.9412, 0.4323, 0.9412, 0.8088, 0.9092, 0.8088, 0.9092, 0.8088, 0.9092, 0.8088, 0.9092, 0.4323, 0.9412, 0.4323, 0.9412, 0.4323, 0.9412, 0.4323, 0.9412, 0.4323, 0.9412, 0.4323, 0.9412, 0.4323, 0.9412, 0.4323, 0.9412, 0.4323, 0.9412, 0.4323, 0.9412, 0.4323, 0.9412, 0.4323, 0.9412, 0.4323, 0.9412, 0.4323, 0.9412, 0.4323, 0.9412, 0.4323, 0.9412, 0.4323, 0.9412, 0.4323, 0.9412, 0.4323, 0.9412, 0.4323, 0.9412, 0.4323, 0.9412, 0.4323, 0.9412, 0.4323, 0.9412, 0.4323, 0.9412, 0.4323, 0.9412, 0.4323, 0.9412, 0.4323, 0.9412, 0.4323, 0.9412, 0.4323, 0.9412, 0.4323, 0.9412, 0.4323, 0.9412, 0.4323, 0.9412])
me_cube_012.materials.append(mat_atlas)
me_cube_012.update()
me_cube_013 = bpy.data.meshes.new('Cube.013')
me_cube_013.from_pydata([(1.0, 0.04916, -0.8328), (1.0, 0.04916, -0.1595), (1.0, 0.786, -0.8328), (1.0, 0.786, -0.1595), (1.077, 0.1274, -0.7546), (1.077, 0.1274, -0.2378), (1.077, 0.7077, -0.7546), (1.077, 0.7077, -0.2378), (1.077, 0.786, -0.1595), (1.077, 0.786, -0.8328), (1.077, 0.04916, -0.8328), (1.077, 0.04916, -0.1595), (1.02, 0.7077, -0.2378), (1.02, 0.7077, -0.7546), (1.02, 0.1274, -0.7546), (1.02, 0.1274, -0.2378)], [], [(2, 3, 8, 9), (7, 5, 15, 12), (10, 11, 1, 0), (2, 9, 10, 0), (8, 3, 1, 11), (7, 6, 9, 8), (6, 4, 10, 9), (5, 7, 8, 11), (4, 5, 11, 10), (13, 12, 15, 14), (6, 7, 12, 13), (5, 4, 14, 15), (4, 6, 13, 14)])
_uv = me_cube_013.uv_layers.new(name='UVMap')
_uv.uv.foreach_set('vector', [0.4323, 0.9412, 0.4323, 0.9412, 0.4323, 0.9412, 0.4323, 0.9412, 0.4323, 0.9412, 0.4323, 0.9412, 0.4323, 0.9412, 0.4323, 0.9412, 0.4323, 0.9412, 0.4323, 0.9412, 0.4323, 0.9412, 0.4323, 0.9412, 0.4323, 0.9412, 0.4323, 0.9412, 0.4323, 0.9412, 0.4323, 0.9412, 0.4323, 0.9412, 0.4323, 0.9412, 0.4323, 0.9412, 0.4323, 0.9412, 0.4323, 0.9412, 0.4323, 0.9412, 0.4323, 0.9412, 0.4323, 0.9412, 0.4323, 0.9412, 0.4323, 0.9412, 0.4323, 0.9412, 0.4323, 0.9412, 0.4323, 0.9412, 0.4323, 0.9412, 0.4323, 0.9412, 0.4323, 0.9412, 0.4323, 0.9412, 0.4323, 0.9412, 0.4323, 0.9412, 0.4323, 0.9412, 0.8088, 0.9092, 0.8088, 0.9092, 0.8088, 0.9092, 0.8088, 0.9092, 0.4323, 0.9412, 0.4323, 0.9412, 0.4323, 0.9412, 0.4323, 0.9412, 0.4323, 0.9412, 0.4323, 0.9412, 0.4323, 0.9412, 0.4323, 0.9412, 0.4323, 0.9412, 0.4323, 0.9412, 0.4323, 0.9412, 0.4323, 0.9412])
me_cube_013.materials.append(mat_atlas)
me_cube_013.update()
me_cylinder_001 = bpy.data.meshes.new('Cylinder.001')
me_cylinder_001.from_pydata([(0.03202, 0.4236, -0.2159), (0.03202, 0.1429, 0.4495), (0.1168, 0.1692, -0.2159), (0.1343, 0.1006, 0.4495), (0.4573, -0.00167, -0.2159), (0.1766, -0.00167, 0.4495), (0.03395, -0.077, -0.2159), (0.1343, -0.1039, 0.4495), (0.03202, -0.4269, -0.2159), (0.03009, -0.1306, 0.4495), (-0.1655, -0.185, -0.2159), (-0.06151, -0.09073, 0.4495), (-0.36, -0.1167, -0.2159), (-0.1017, 0.0002068, 0.4495), (-0.2388, 0.2693, -0.2159), (-0.07023, 0.1006, 0.4495), (0.01846, 0.2714, -0.04954), (0.02979, 0.1914, 0.1168), (0.03013, 0.1419, 0.2831), (0.1423, 0.1086, 0.2831), (0.1474, 0.1306, 0.1168), (0.1168, 0.1692, -0.04954), (0.188, -0.00167, 0.2831), (0.2066, 0.0001821, 0.1168), (0.253, -0.004342, -0.04954), (0.1423, -0.112, 0.2831), (0.1553, -0.1249, 0.1168), (0.1559, -0.139, -0.04954), (0.03202, -0.1577, 0.2831), (0.03469, -0.1906, 0.1168), (0.0374, -0.2327, -0.04954), (-0.0783, -0.112, 0.2831), (-0.1046, -0.138, 0.1168), (-0.09563, -0.09051, -0.04954), (-0.1129, 8.143e-05, 0.2831), (-0.1572, 0.005987, 0.1168), (-0.2468, 0.01479, -0.04954), (-0.0783, 0.1086, 0.2831), (-0.09402, 0.1245, 0.1168), (-0.1631, 0.1934, -0.04954), (0.1255, 0.09477, 0.6529), (0.03202, 0.1429, 0.6529), (0.159, 0.0006173, 0.6529), (0.1212, -0.09073, 0.6529), (0.03052, -0.1341, 0.6529), (-0.07023, -0.1039, 0.6529), (-0.1024, 9.123e-05, 0.6529), (-0.07023, 0.1006, 0.6529)], [], [(18, 1, 3, 19), (19, 3, 5, 22), (22, 5, 7, 25), (25, 7, 9, 28), (28, 9, 11, 31), (31, 11, 13, 34), (1, 15, 47, 41), (34, 13, 15, 37), (37, 15, 1, 18), (0, 2, 4, 6, 8, 10, 12, 14), (14, 39, 16, 0), (39, 38, 17, 16), (38, 37, 18, 17), (12, 36, 39, 14), (36, 35, 38, 39), (35, 34, 37, 38), (10, 33, 36, 12), (33, 32, 35, 36), (32, 31, 34, 35), (8, 30, 33, 10), (30, 29, 32, 33), (29, 28, 31, 32), (6, 27, 30, 8), (27, 26, 29, 30), (26, 25, 28, 29), (4, 24, 27, 6), (24, 23, 26, 27), (23, 22, 25, 26), (2, 21, 24, 4), (21, 20, 23, 24), (20, 19, 22, 23), (0, 16, 21, 2), (16, 17, 20, 21), (17, 18, 19, 20), (40, 41, 47, 46, 45, 44, 43, 42), (3, 1, 41, 40), (7, 5, 42, 43), (13, 11, 45, 46), (9, 7, 43, 44), (15, 13, 46, 47), (5, 3, 40, 42), (11, 9, 44, 45)])
me_cylinder_001.polygons.foreach_set('use_smooth', [True] * 42)
_uv = me_cylinder_001.uv_layers.new(name='UVMap')
_uv.uv.foreach_set('vector', [0.05583, 0.8434, 0.05583, 0.8434, 0.05583, 0.8434, 0.05583, 0.8434, 0.05583, 0.8434, 0.05583, 0.8434, 0.05583, 0.8434, 0.05583, 0.8434, 0.05583, 0.8434, 0.05583, 0.8434, 0.05583, 0.8434, 0.05583, 0.8434, 0.05583, 0.8434, 0.05583, 0.8434, 0.05583, 0.8434, 0.05583, 0.8434, 0.05583, 0.8434, 0.05583, 0.8434, 0.05583, 0.8434, 0.05583, 0.8434, 0.05583, 0.8434, 0.05583, 0.8434, 0.05583, 0.8434, 0.05583, 0.8434, 0.05583, 0.8434, 0.05583, 0.8434, 0.05583, 0.8434, 0.05583, 0.8434, 0.05583, 0.8434, 0.05583, 0.8434, 0.05583, 0.8434, 0.05583, 0.8434, 0.05583, 0.8434, 0.05583, 0.8434, 0.05583, 0.8434, 0.05583, 0.8434, 0.05583, 0.8434, 0.05583, 0.8434, 0.05583, 0.8434, 0.05583, 0.8434, 0.05583, 0.8434, 0.05583, 0.8434, 0.05583, 0.8434, 0.05583, 0.8434, 0.05583, 0.8434, 0.05583, 0.8434, 0.05583, 0.8434, 0.05583, 0.8434, 0.05583, 0.8434, 0.05583, 0.8434, 0.05583, 0.8434, 0.05583, 0.8434, 0.05583, 0.8434, 0.05583, 0.8434, 0.05583, 0.8434, 0.05583, 0.8434, 0.05583, 0.8434, 0.05583, 0.8434, 0.05583, 0.8434, 0.05583, 0.8434, 0.05583, 0.8434, 0.05583, 0.8434, 0.05583, 0.8434, 0.05583, 0.8434, 0.05583, 0.8434, 0.05583, 0.8434, 0.05583, 0.8434, 0.05583, 0.8434, 0.05583, 0.8434, 0.05583, 0.8434, 0.05583, 0.8434, 0.05583, 0.8434, 0.05583, 0.8434, 0.05583, 0.8434, 0.05583, 0.8434, 0.05583, 0.8434, 0.05583, 0.8434, 0.05583, 0.8434, 0.05583, 0.8434, 0.05583, 0.8434, 0.05583, 0.8434, 0.05583, 0.8434, 0.05583, 0.8434, 0.05583, 0.8434, 0.05583, 0.8434, 0.05583, 0.8434, 0.05583, 0.8434, 0.05583, 0.8434, 0.05583, 0.8434, 0.05583, 0.8434, 0.05583, 0.8434, 0.05583, 0.8434, 0.05583, 0.8434, 0.05583, 0.8434, 0.05583, 0.8434, 0.05583, 0.8434, 0.05583, 0.8434, 0.05583, 0.8434, 0.05583, 0.8434, 0.05583, 0.8434, 0.05583, 0.8434, 0.05583, 0.8434, 0.05583, 0.8434, 0.05583, 0.8434, 0.05583, 0.8434, 0.05583, 0.8434, 0.05583, 0.8434, 0.05583, 0.8434, 0.05583, 0.8434, 0.05583, 0.8434, 0.05583, 0.8434, 0.05583, 0.8434, 0.05583, 0.8434, 0.05583, 0.8434, 0.05583, 0.8434, 0.05583, 0.8434, 0.05583, 0.8434, 0.05583, 0.8434, 0.05583, 0.8434, 0.05583, 0.8434, 0.05583, 0.8434, 0.05583, 0.8434, 0.05583, 0.8434, 0.05583, 0.8434, 0.05583, 0.8434, 0.05583, 0.8434, 0.05583, 0.8434, 0.05583, 0.8434, 0.05583, 0.8434, 0.05583, 0.8434, 0.05583, 0.8434, 0.05583, 0.8434, 0.05583, 0.8434, 0.05583, 0.8434, 0.05583, 0.8434, 0.05583, 0.8434, 0.05583, 0.8434, 0.05583, 0.8434, 0.05583, 0.8434, 0.05583, 0.8434, 0.05583, 0.8434, 0.05583, 0.8434, 0.05583, 0.8434, 0.05583, 0.8434, 0.05583, 0.8434, 0.05583, 0.8434, 0.05583, 0.8434, 0.05583, 0.8434, 0.05583, 0.8434, 0.05583, 0.8434, 0.05583, 0.8434, 0.05583, 0.8434, 0.05583, 0.8434, 0.05583, 0.8434, 0.05583, 0.8434, 0.05583, 0.8434, 0.05583, 0.8434, 0.05583, 0.8434, 0.05583, 0.8434, 0.05583, 0.8434, 0.05583, 0.8434, 0.05583, 0.8434, 0.05583, 0.8434, 0.05583, 0.8434, 0.05583, 0.8434, 0.05583, 0.8434, 0.05583, 0.8434, 0.05583, 0.8434, 0.05583, 0.8434, 0.05583, 0.8434, 0.05583, 0.8434, 0.05583, 0.8434, 0.05583, 0.8434, 0.05583, 0.8434, 0.05583, 0.8434, 0.05583, 0.8434])
me_cylinder_001.materials.append(mat_atlas)
me_cylinder_001.update()
me_icosphere = bpy.data.meshes.new('Icosphere')
me_icosphere.from_pydata([(-0.4988, 0.1803, 0.5119), (-0.1562, 0.6658, 0.4541), (0.4218, 0.2684, 0.5467), (0.62, 0.1529, 0.694), (0.3066, -0.5484, 0.6987), (-0.4112, -0.5062, 0.6973), (-0.7509, 0.2734, 0.87), (0.03711, 0.5578, 0.7114), (-0.0542, -0.6515, 0.9565), (-0.271, 0.4812, 0.9288), (0.3298, 0.426, 0.9274), (0.1284, -0.5359, 1.101), (0.3027, -0.004463, 1.492), (-0.3811, -0.291, 1.121), (0.153, 0.5062, 1.14), (0.07698, -0.5903, 0.5848), (-0.447, -0.1013, 0.6494), (-0.4151, 0.4565, 0.4966), (0.5637, -0.2958, 0.7224), (0.609, -0.02529, 0.8424), (0.1741, -0.617, 0.8218), (-0.47, -0.4186, 0.8165), (-0.2026, 0.5174, 0.7207), (-0.4498, 0.3399, 0.9217), (0.2699, 0.3503, 0.6673), (0.1033, 0.5892, 0.9187), (0.506, 0.3219, 0.8344), (0.5682, -0.3985, 0.4621), (0.07897, 0.1371, 0.5041), (0.259, -0.4319, 0.5311), (-0.2786, -0.5756, 0.5803), (-0.6914, 0.2472, 0.7103), (-0.05092, 0.649, 0.5819), (0.4521, -0.1042, 1.242), (-0.05135, -0.1596, 1.319), (-0.3893, 0.3311, 1.154), (0.2416, 0.2145, 1.191), (0.2851, 0.5119, 1.053), (-0.08396, 0.4016, 1.101), (-0.3573, 0.4385, 1.048), (-0.4569, 0.09412, 1.1), (-0.4213, -0.179, 1.002), (-0.108, -0.3237, 1.074), (-0.2143, -0.4521, 1.032), (0.2289, -0.258, 1.318), (0.601, -0.2034, 0.9929), (-0.1339, 0.6175, 0.8296), (-0.6307, -0.07007, 0.9649), (-0.118, -0.5293, 0.7202), (0.4596, -0.3898, 0.8422), (0.2305, 0.5861, 0.8289), (-0.494, 0.4072, 0.7545), (0.1205, 0.4855, 0.4878), (-0.208, 0.0268, 0.373), (-0.2531, -0.1982, 0.5775), (-0.1808, -0.5314, 0.507), (0.4425, -0.06654, 0.5602)], [], [(53, 27, 55), (27, 56, 18), (55, 15, 48), (0, 16, 31), (1, 17, 22), (27, 18, 29), (55, 48, 30), (1, 22, 32), (45, 26, 33), (14, 38, 36), (13, 42, 34), (13, 43, 42), (11, 45, 44), (3, 26, 19), (7, 46, 25), (6, 47, 23), (5, 48, 21), (4, 49, 20), (10, 50, 37), (9, 23, 39), (9, 51, 23), (47, 21, 41), (8, 20, 11), (2, 52, 24), (1, 53, 17), (53, 54, 0), (53, 55, 54), (3, 56, 2), (55, 29, 15), (15, 29, 4), (56, 28, 2), (56, 27, 28), (27, 53, 28), (54, 30, 5), (54, 55, 30), (0, 54, 16), (54, 5, 16), (17, 53, 0), (24, 32, 7), (24, 52, 32), (52, 1, 32), (41, 21, 13), (23, 31, 6), (23, 51, 31), (51, 0, 31), (39, 23, 35), (37, 25, 14), (37, 50, 25), (50, 7, 25), (20, 45, 11), (20, 49, 45), (21, 43, 13), (21, 48, 43), (48, 8, 43), (23, 40, 35), (23, 47, 40), (25, 38, 14), (25, 46, 38), (46, 9, 38), (19, 26, 45), (44, 33, 12), (44, 45, 33), (42, 43, 11), (43, 8, 11), (34, 44, 12), (34, 42, 44), (42, 11, 44), (40, 41, 13), (40, 47, 41), (35, 34, 12), (35, 40, 34), (40, 13, 34), (38, 39, 35), (38, 9, 39), (36, 35, 12), (36, 38, 35), (36, 37, 14), (36, 10, 37), (33, 36, 12), (33, 26, 36), (26, 10, 36), (2, 26, 3), (2, 24, 26), (24, 10, 26), (32, 46, 7), (32, 22, 46), (22, 9, 46), (31, 47, 6), (30, 48, 5), (29, 49, 4), (29, 18, 49), (18, 45, 49), (24, 50, 10), (24, 7, 50), (22, 51, 9), (22, 17, 51), (17, 0, 51), (31, 21, 47), (31, 16, 21), (16, 5, 21), (48, 20, 8), (48, 15, 20), (15, 4, 20), (18, 19, 45), (18, 56, 19), (56, 3, 19), (28, 52, 2), (28, 53, 52), (53, 1, 52), (55, 27, 29)])
me_icosphere.polygons.foreach_set('use_smooth', [True] * 110)
_uv = me_icosphere.uv_layers.new(name='UVMap')
_uv.uv.foreach_set('vector', [0.3223, 0.8066, 0.3223, 0.8066, 0.3223, 0.8066, 0.3223, 0.8066, 0.3223, 0.8066, 0.3223, 0.8066, 0.3223, 0.8066, 0.3223, 0.8066, 0.3223, 0.8066, 0.3223, 0.8066, 0.3223, 0.8066, 0.3223, 0.8066, 0.3223, 0.8066, 0.3223, 0.8066, 0.3223, 0.8066, 0.3223, 0.8066, 0.3223, 0.8066, 0.3223, 0.8066, 0.3223, 0.8066, 0.3223, 0.8066, 0.3223, 0.8066, 0.3223, 0.8066, 0.3223, 0.8066, 0.3223, 0.8066, 0.3223, 0.8066, 0.3223, 0.8066, 0.3223, 0.8066, 0.3223, 0.8066, 0.3223, 0.8066, 0.3223, 0.8066, 0.3223, 0.8066, 0.3223, 0.8066, 0.3223, 0.8066, 0.3223, 0.8066, 0.3223, 0.8066, 0.3223, 0.8066, 0.3223, 0.8066, 0.3223, 0.8066, 0.3223, 0.8066, 0.3223, 0.8066, 0.3223, 0.8066, 0.3223, 0.8066, 0.3223, 0.8066, 0.3223, 0.8066, 0.3223, 0.8066, 0.3223, 0.8066, 0.3223, 0.8066, 0.3223, 0.8066, 0.3223, 0.8066, 0.3223, 0.8066, 0.3223, 0.8066, 0.3223, 0.8066, 0.3223, 0.8066, 0.3223, 0.8066, 0.3223, 0.8066, 0.3223, 0.8066, 0.3223, 0.8066, 0.3223, 0.8066, 0.3223, 0.8066, 0.3223, 0.8066, 0.3223, 0.8066, 0.3223, 0.8066, 0.3223, 0.8066, 0.3223, 0.8066, 0.3223, 0.8066, 0.3223, 0.8066, 0.3223, 0.8066, 0.3223, 0.8066, 0.3223, 0.8066, 0.3223, 0.8066, 0.3223, 0.8066, 0.3223, 0.8066, 0.3223, 0.8066, 0.3223, 0.8066, 0.3223, 0.8066, 0.3223, 0.8066, 0.3223, 0.8066, 0.3223, 0.8066, 0.3223, 0.8066, 0.3223, 0.8066, 0.3223, 0.8066, 0.3223, 0.8066, 0.3223, 0.8066, 0.3223, 0.8066, 0.3223, 0.8066, 0.3223, 0.8066, 0.3223, 0.8066, 0.3223, 0.8066, 0.3223, 0.8066, 0.3223, 0.8066, 0.3223, 0.8066, 0.3223, 0.8066, 0.3223, 0.8066, 0.3223, 0.8066, 0.3223, 0.8066, 0.3223, 0.8066, 0.3223, 0.8066, 0.3223, 0.8066, 0.3223, 0.8066, 0.3223, 0.8066, 0.3223, 0.8066, 0.3223, 0.8066, 0.3223, 0.8066, 0.3223, 0.8066, 0.3223, 0.8066, 0.3223, 0.8066, 0.3223, 0.8066, 0.3223, 0.8066, 0.3223, 0.8066, 0.3223, 0.8066, 0.3223, 0.8066, 0.3223, 0.8066, 0.3223, 0.8066, 0.3223, 0.8066, 0.3223, 0.8066, 0.3223, 0.8066, 0.3223, 0.8066, 0.3223, 0.8066, 0.3223, 0.8066, 0.3223, 0.8066, 0.3223, 0.8066, 0.3223, 0.8066, 0.3223, 0.8066, 0.3223, 0.8066, 0.3223, 0.8066, 0.3223, 0.8066, 0.3223, 0.8066, 0.3223, 0.8066, 0.3223, 0.8066, 0.3223, 0.8066, 0.3223, 0.8066, 0.3223, 0.8066, 0.3223, 0.8066, 0.3223, 0.8066, 0.3223, 0.8066, 0.3223, 0.8066, 0.3223, 0.8066, 0.3223, 0.8066, 0.3223, 0.8066, 0.3223, 0.8066, 0.3223, 0.8066, 0.3223, 0.8066, 0.3223, 0.8066, 0.3223, 0.8066, 0.3223, 0.8066, 0.3223, 0.8066, 0.3223, 0.8066, 0.3223, 0.8066, 0.3223, 0.8066, 0.3223, 0.8066, 0.3223, 0.8066, 0.3223, 0.8066, 0.3223, 0.8066, 0.3223, 0.8066, 0.3223, 0.8066, 0.3223, 0.8066, 0.3223, 0.8066, 0.3223, 0.8066, 0.3223, 0.8066, 0.3223, 0.8066, 0.3223, 0.8066, 0.3223, 0.8066, 0.3223, 0.8066, 0.3223, 0.8066, 0.3223, 0.8066, 0.3223, 0.8066, 0.3223, 0.8066, 0.3223, 0.8066, 0.3223, 0.8066, 0.3223, 0.8066, 0.3223, 0.8066, 0.3223, 0.8066, 0.3223, 0.8066, 0.3223, 0.8066, 0.3223, 0.8066, 0.3223, 0.8066, 0.3223, 0.8066, 0.3223, 0.8066, 0.3223, 0.8066, 0.3223, 0.8066, 0.3223, 0.8066, 0.3223, 0.8066, 0.3223, 0.8066, 0.3223, 0.8066, 0.3223, 0.8066, 0.3223, 0.8066, 0.3223, 0.8066, 0.3223, 0.8066, 0.3223, 0.8066, 0.3223, 0.8066, 0.3223, 0.8066, 0.3223, 0.8066, 0.3223, 0.8066, 0.3223, 0.8066, 0.3223, 0.8066, 0.3223, 0.8066, 0.3223, 0.8066, 0.3223, 0.8066, 0.3223, 0.8066, 0.3223, 0.8066, 0.3223, 0.8066, 0.3223, 0.8066, 0.3223, 0.8066, 0.3223, 0.8066, 0.3223, 0.8066, 0.3223, 0.8066, 0.3223, 0.8066, 0.3223, 0.8066, 0.3223, 0.8066, 0.3223, 0.8066, 0.3223, 0.8066, 0.3223, 0.8066, 0.3223, 0.8066, 0.3223, 0.8066, 0.3223, 0.8066, 0.3223, 0.8066, 0.3223, 0.8066, 0.3223, 0.8066, 0.3223, 0.8066, 0.3223, 0.8066, 0.3223, 0.8066, 0.3223, 0.8066, 0.3223, 0.8066, 0.3223, 0.8066, 0.3223, 0.8066, 0.3223, 0.8066, 0.3223, 0.8066, 0.3223, 0.8066, 0.3223, 0.8066, 0.3223, 0.8066, 0.3223, 0.8066, 0.3223, 0.8066, 0.3223, 0.8066, 0.3223, 0.8066, 0.3223, 0.8066, 0.3223, 0.8066, 0.3223, 0.8066, 0.3223, 0.8066, 0.3223, 0.8066, 0.3223, 0.8066, 0.3223, 0.8066, 0.3223, 0.8066, 0.3223, 0.8066, 0.3223, 0.8066, 0.3223, 0.8066, 0.3223, 0.8066, 0.3223, 0.8066, 0.3223, 0.8066, 0.3223, 0.8066, 0.3223, 0.8066, 0.3223, 0.8066, 0.3223, 0.8066, 0.3223, 0.8066, 0.3223, 0.8066, 0.3223, 0.8066, 0.3223, 0.8066, 0.3223, 0.8066, 0.3223, 0.8066, 0.3223, 0.8066, 0.3223, 0.8066, 0.3223, 0.8066, 0.3223, 0.8066, 0.3223, 0.8066, 0.3223, 0.8066, 0.3223, 0.8066, 0.3223, 0.8066, 0.3223, 0.8066, 0.3223, 0.8066, 0.3223, 0.8066, 0.3223, 0.8066, 0.3223, 0.8066, 0.3223, 0.8066, 0.3223, 0.8066, 0.3223, 0.8066, 0.3223, 0.8066, 0.3223, 0.8066, 0.3223, 0.8066, 0.3223, 0.8066, 0.3223, 0.8066, 0.3223, 0.8066, 0.3223, 0.8066, 0.3223, 0.8066, 0.3223, 0.8066, 0.3223, 0.8066, 0.3223, 0.8066, 0.3223, 0.8066, 0.3223, 0.8066, 0.3223, 0.8066, 0.3223, 0.8066, 0.3223, 0.8066, 0.3223, 0.8066, 0.3223, 0.8066, 0.3223, 0.8066, 0.3223, 0.8066, 0.3223, 0.8066, 0.3223, 0.8066, 0.3223, 0.8066, 0.3223, 0.8066, 0.3223, 0.8066, 0.3223, 0.8066, 0.3223, 0.8066, 0.3223, 0.8066, 0.3223, 0.8066, 0.3223, 0.8066, 0.3223, 0.8066, 0.3223, 0.8066, 0.3223, 0.8066, 0.3223, 0.8066, 0.3223, 0.8066, 0.3223, 0.8066, 0.3223, 0.8066, 0.3223, 0.8066, 0.3223, 0.8066, 0.3223, 0.8066, 0.3223, 0.8066, 0.3223, 0.8066, 0.3223, 0.8066, 0.3223, 0.8066, 0.3223, 0.8066, 0.3223, 0.8066, 0.3223, 0.8066, 0.3223, 0.8066, 0.3223, 0.8066, 0.3223, 0.8066, 0.3223, 0.8066, 0.3223, 0.8066, 0.3223, 0.8066, 0.3223, 0.8066, 0.3223, 0.8066, 0.3223, 0.8066])
me_icosphere.materials.append(mat_atlas)
me_icosphere.update()
me_rock_001 = bpy.data.meshes.new('rock.001')
me_rock_001.from_pydata([(1.65, -0.001578, 0.4795), (1.655, -0.9398, -0.4638), (1.641, 0.9421, -0.4397), (-1.626, 0.9375, -0.4656), (-1.622, 0.9393, 0.4267), (-1.68, -0.9394, 0.4475), (-1.659, -0.9391, -0.428)], [], [(0, 1, 2), (0, 2, 3, 4), (0, 5, 6, 1), (0, 4, 5), (1, 6, 3, 2), (3, 6, 5, 4)])
_uv = me_rock_001.uv_layers.new(name='UVMap')
_uv.uv.foreach_set('vector', [0.1855, 0.7988, 0.1855, 0.7988, 0.1855, 0.7988, 0.1855, 0.7988, 0.1855, 0.7988, 0.1855, 0.7988, 0.1855, 0.7988, 0.1855, 0.7988, 0.1855, 0.7988, 0.1855, 0.7988, 0.1855, 0.7988, 0.1855, 0.7988, 0.1855, 0.7988, 0.1855, 0.7988, 0.1855, 0.7988, 0.1855, 0.7988, 0.1855, 0.7988, 0.1855, 0.7988, 0.1855, 0.7988, 0.1855, 0.7988, 0.1855, 0.7988, 0.1855, 0.7988])
me_rock_001.update()
me_rock_002 = bpy.data.meshes.new('rock.002')
me_rock_002.from_pydata([(0.6454, 0.6206, -0.4638), (-1.101, 0.7625, -0.4397), (-0.6472, -0.6085, -0.4656), (1.1, -0.7697, -0.428), (0.3527, 0.6446, -0.1468), (-0.8131, 0.7394, -0.1377), (-0.1835, 0.1016, 0.2208), (0.08027, 0.1237, 0.2257), (-0.648, -0.608, -0.1699), (-0.2594, -0.1306, 0.2114), (0.3654, -0.1918, 0.2188), (1.101, -0.7725, -0.149)], [], [(4, 7, 10, 11, 3, 0), (6, 5, 1, 2, 8, 9), (5, 4, 0, 1), (0, 3, 2, 1), (7, 6, 9, 10), (4, 5, 6, 7), (8, 11, 10, 9), (2, 3, 11, 8)])
_uv = me_rock_002.uv_layers.new(name='UVMap')
_uv.uv.foreach_set('vector', [0.1855, 0.7988, 0.1855, 0.7988, 0.1855, 0.7988, 0.1855, 0.7988, 0.1855, 0.7988, 0.1855, 0.7988, 0.1855, 0.7988, 0.1855, 0.7988, 0.1855, 0.7988, 0.1855, 0.7988, 0.1855, 0.7988, 0.1855, 0.7988, 0.1855, 0.7988, 0.1855, 0.7988, 0.1855, 0.7988, 0.1855, 0.7988, 0.1855, 0.7988, 0.1855, 0.7988, 0.1855, 0.7988, 0.1855, 0.7988, 0.1855, 0.7988, 0.1855, 0.7988, 0.1855, 0.7988, 0.1855, 0.7988, 0.1855, 0.7988, 0.1855, 0.7988, 0.1855, 0.7988, 0.1855, 0.7988, 0.1855, 0.7988, 0.1855, 0.7988, 0.1855, 0.7988, 0.1855, 0.7988, 0.1855, 0.7988, 0.1855, 0.7988, 0.1855, 0.7988, 0.1855, 0.7988])
me_rock_002.update()

# ---- objects
ob_cube = bpy.data.objects.new('Cube', me_cube_004)
ob_sun = bpy.data.objects.new('Sun', light_sun)
ob_camera = bpy.data.objects.new('Camera', cam_camera)
ob_basichouse = bpy.data.objects.new('BasicHouse', me_cube)
ob_basichousedoor = bpy.data.objects.new('BasicHouseDoor', me_cube_002)
ob_basichouseroof = bpy.data.objects.new('BasicHouseRoof', me_cube_001)
ob_basichousewindows = bpy.data.objects.new('BasicHouseWindows', me_cube_003)
ob_longhouse = bpy.data.objects.new('LongHouse', me_cube_009)
ob_longhousedoor = bpy.data.objects.new('LongHouseDoor', me_cube_010)
ob_longhouseroof = bpy.data.objects.new('LongHouseRoof', me_cube_011)
ob_longhousewindowsback = bpy.data.objects.new('LongHouseWindowsBack', me_cube_012)
ob_longhousewindowsfront = bpy.data.objects.new('LongHouseWindowsFront', me_cube_013)
ob_tree = bpy.data.objects.new('Tree', me_cylinder_001)
ob_treeleaves = bpy.data.objects.new('TreeLeaves', me_icosphere)
ob_rock1 = bpy.data.objects.new('Rock1', me_rock_001)
ob_rock2 = bpy.data.objects.new('Rock2', me_rock_002)

# ---- transforms, parenting, visibility, modifiers, constraints
ob_cube.location = (0.0, 0.0, 0.0)
ob_sun.location = (0.0, 0.0, 0.0)
ob_sun.rotation_euler = (0.4376, 0.2313, 0.1353)
ob_camera.location = (8.545, -8.179, 6.352)
ob_camera.rotation_euler = (1.047, 0.0, 0.7854)
ob_camera.scale = (1.0, 1.0, 1.0)
ob_basichouse.location = (0.0, 0.0, 0.0)
ob_basichouse.lock_rotations_4d = False
ob_basichouse.empty_display_type = 'ARROWS'
ob_basichouse.lineart.crease_threshold = 0.0
ob_basichousedoor.location = (0.0, 0.0, 0.0)
ob_basichouseroof.location = (0.0, 0.0, 0.0)
ob_basichouseroof.lock_rotations_4d = False
ob_basichouseroof.empty_display_type = 'ARROWS'
ob_basichouseroof.lineart.crease_threshold = 0.0
ob_basichousewindows.location = (0.0, 0.0, 0.0)
ob_longhouse.location = (0.0, 0.0, 0.0)
ob_longhouse.lock_rotations_4d = False
ob_longhouse.empty_display_type = 'ARROWS'
ob_longhouse.lineart.crease_threshold = 0.0
ob_longhousedoor.location = (0.0, 0.0, 0.0)
ob_longhouseroof.location = (0.0, 0.0, 0.0)
ob_longhouseroof.lock_rotations_4d = False
ob_longhouseroof.empty_display_type = 'ARROWS'
ob_longhouseroof.lineart.crease_threshold = 0.0
ob_longhousewindowsback.location = (0.0, 0.0, 0.0)
ob_longhousewindowsfront.location = (0.0, -1.156, 0.0)
ob_tree.location = (0.0, 0.0, 0.0)
_m = ob_tree.modifiers.new('Auto Smooth', 'NODES')
_m.node_group = ng_auto_smooth
_gi = [s.identifier for s in ng_auto_smooth.interface.items_tree if s.item_type == 'SOCKET' and s.in_out == 'INPUT']
_m[_gi[1]] = 0.5236  # Angle
ob_treeleaves.location = (0.0, 0.0, 0.0)
_m = ob_treeleaves.modifiers.new('Subdivision', 'SUBSURF')
_m = ob_treeleaves.modifiers.new('Auto Smooth', 'NODES')
_m.node_group = ng_auto_smooth
_gi = [s.identifier for s in ng_auto_smooth.interface.items_tree if s.item_type == 'SOCKET' and s.in_out == 'INPUT']
_m[_gi[1]] = 0.5236  # Angle
ob_rock1.location = (0.0, 0.0, 0.0)
_m = ob_rock1.modifiers.new('Subsurf', 'SUBSURF')
_m.levels = 2
_m.render_levels = 3
_m = ob_rock1.modifiers.new('Subsurf.001', 'SUBSURF')
_m.levels = 2
_m.render_levels = 3
_m = ob_rock1.modifiers.new('Displace', 'DISPLACE')
_m.mid_level = 0.0
_m.strength = 0.006228
_m = ob_rock1.modifiers.new('Displace.001', 'DISPLACE')
_m.mid_level = 0.0
_m.strength = 0.2283
_m = ob_rock1.modifiers.new('Displace.002', 'DISPLACE')
_m.strength = 0.05362
_m = ob_rock1.modifiers.new('Displace.003', 'DISPLACE')
_m.strength = 0.01747
_m = ob_rock1.modifiers.new('Decimate', 'DECIMATE')
_m.ratio = 0.1127
_m = ob_rock1.modifiers.new('Decimate.001', 'DECIMATE')
_m.decimate_type = 'DISSOLVE'
_m.angle_limit = 0.3822
_m = ob_rock1.modifiers.new('Triangulate', 'TRIANGULATE')
ob_rock2.location = (0.0, 0.0, 0.0)
_m = ob_rock2.modifiers.new('Subsurf', 'SUBSURF')
_m.levels = 2
_m.render_levels = 3
_m = ob_rock2.modifiers.new('Subsurf.001', 'SUBSURF')
_m.levels = 2
_m.render_levels = 3
_m = ob_rock2.modifiers.new('Displace', 'DISPLACE')
_m.mid_level = 0.0
_m.strength = 0.004
_m = ob_rock2.modifiers.new('Displace.001', 'DISPLACE')
_m.mid_level = 0.0
_m.strength = 0.3
_m = ob_rock2.modifiers.new('Displace.002', 'DISPLACE')
_m.strength = 0.075
_m = ob_rock2.modifiers.new('Displace.003', 'DISPLACE')
_m.strength = 0.01747
_m = ob_rock2.modifiers.new('Decimate', 'DECIMATE')
_m.ratio = 0.1
_m = ob_rock2.modifiers.new('Decimate.001', 'DECIMATE')
_m.decimate_type = 'DISSOLVE'
_m.angle_limit = 0.5847
_m = ob_rock2.modifiers.new('Triangulate', 'TRIANGULATE')

# ---- collection membership
scene.collection.objects.link(ob_cube)
col_global.objects.link(ob_sun)
col_global.objects.link(ob_camera)
col_basichouse.objects.link(ob_basichouse)
col_basichouse.objects.link(ob_basichousedoor)
col_basichouse.objects.link(ob_basichouseroof)
col_basichouse.objects.link(ob_basichousewindows)
col_longhouse.objects.link(ob_longhouse)
col_longhouse.objects.link(ob_longhousedoor)
col_longhouse.objects.link(ob_longhouseroof)
col_longhouse.objects.link(ob_longhousewindowsback)
col_longhouse.objects.link(ob_longhousewindowsfront)
col_tree.objects.link(ob_tree)
col_tree.objects.link(ob_treeleaves)
col_rocks.objects.link(ob_rock1)
col_rocks.objects.link(ob_rock2)

# ---- scene / render settings (as saved in the file)
scene.camera = ob_camera
scene.frame_start = 1; scene.frame_end = 250; scene.frame_set(1)
scene.render.engine = 'CYCLES'
scene.render.resolution_x = 640
scene.render.resolution_y = 360
scene.render.preview_pixel_size = '2'
scene.cycles.sampling_pattern = 'TABULATED_SOBOL'
scene.eevee.ray_tracing_options.trace_max_roughness = 0.0
bpy.context.view_layer.update()
